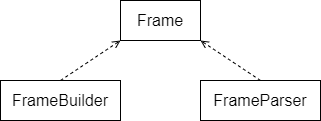

The diagram above was exported from draw.io. Its source (the exported page's mxGraphModel, read from the mxfile embedded in the PNG):
<mxGraphModel dx="716" dy="567" grid="1" gridSize="10" guides="1" tooltips="1" connect="1" arrows="1" fold="1" page="1" pageScale="1" pageWidth="827" pageHeight="1169" math="0" shadow="0">
  <root>
    <mxCell id="0" />
    <mxCell id="1" parent="0" />
    <mxCell id="2" value="&lt;font style=&quot;font-size: 16px&quot;&gt;Frame&lt;/font&gt;" style="rounded=0;whiteSpace=wrap;html=1;" vertex="1" parent="1">
      <mxGeometry x="280" y="200" width="80" height="40" as="geometry" />
    </mxCell>
    <mxCell id="6" style="edgeStyle=none;html=1;exitX=0.5;exitY=0;exitDx=0;exitDy=0;entryX=0;entryY=1;entryDx=0;entryDy=0;dashed=1;endArrow=open;endFill=0;" edge="1" parent="1" source="4" target="2">
      <mxGeometry relative="1" as="geometry" />
    </mxCell>
    <mxCell id="4" value="&lt;font style=&quot;font-size: 16px&quot;&gt;FrameBuilder&lt;/font&gt;" style="rounded=0;whiteSpace=wrap;html=1;" vertex="1" parent="1">
      <mxGeometry x="160" y="280" width="120" height="40" as="geometry" />
    </mxCell>
    <mxCell id="7" style="edgeStyle=none;html=1;exitX=0.5;exitY=0;exitDx=0;exitDy=0;entryX=1;entryY=1;entryDx=0;entryDy=0;dashed=1;endArrow=open;endFill=0;" edge="1" parent="1" source="5" target="2">
      <mxGeometry relative="1" as="geometry" />
    </mxCell>
    <mxCell id="5" value="&lt;font style=&quot;font-size: 16px&quot;&gt;FrameParser&lt;/font&gt;" style="rounded=0;whiteSpace=wrap;html=1;" vertex="1" parent="1">
      <mxGeometry x="360" y="280" width="120" height="40" as="geometry" />
    </mxCell>
  </root>
</mxGraphModel>